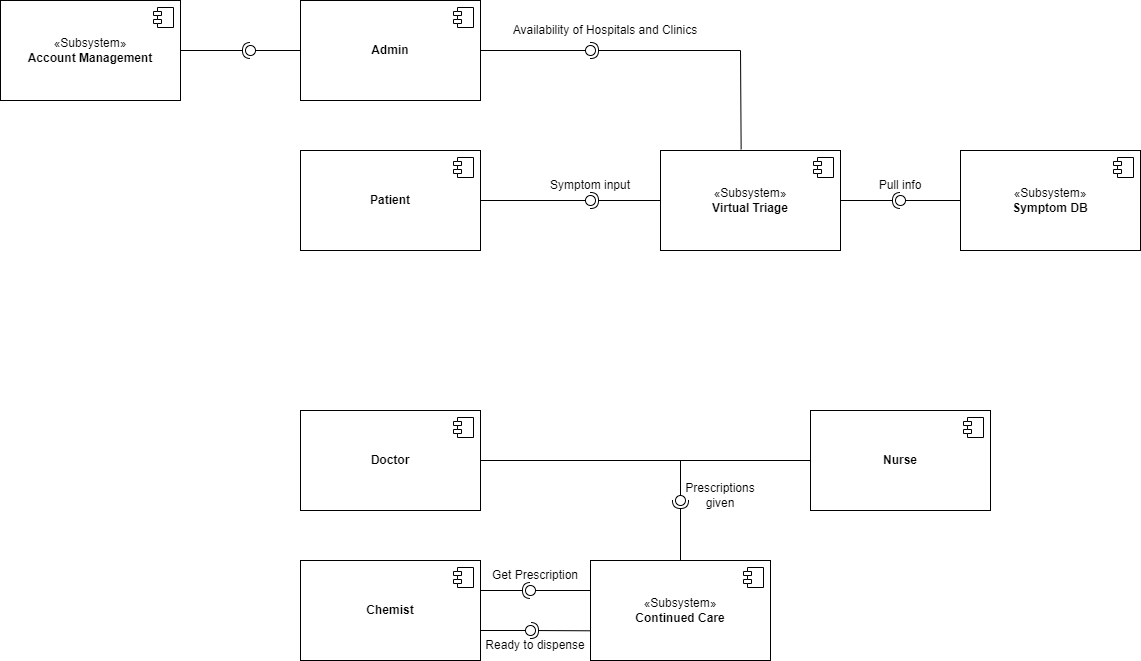

The diagram above was exported from draw.io. Its source (the exported page's mxGraphModel, read from the mxfile embedded in the PNG):
<mxGraphModel dx="1381" dy="815" grid="1" gridSize="10" guides="1" tooltips="1" connect="1" arrows="1" fold="1" page="1" pageScale="1" pageWidth="850" pageHeight="1100" math="0" shadow="0">
  <root>
    <mxCell id="0" />
    <mxCell id="1" parent="0" />
    <mxCell id="ZE2C090ErsIZaxLbfH1P-1" value="&lt;b&gt;Patient&lt;/b&gt;" style="html=1;dropTarget=0;whiteSpace=wrap;" parent="1" vertex="1">
      <mxGeometry x="410" y="170" width="180" height="100" as="geometry" />
    </mxCell>
    <mxCell id="ZE2C090ErsIZaxLbfH1P-2" value="" style="shape=module;jettyWidth=8;jettyHeight=4;" parent="ZE2C090ErsIZaxLbfH1P-1" vertex="1">
      <mxGeometry x="1" width="20" height="20" relative="1" as="geometry">
        <mxPoint x="-27" y="7" as="offset" />
      </mxGeometry>
    </mxCell>
    <mxCell id="ZE2C090ErsIZaxLbfH1P-3" value="«Subsystem»&lt;br&gt;&lt;b&gt;Account Management&lt;/b&gt;" style="html=1;dropTarget=0;whiteSpace=wrap;" parent="1" vertex="1">
      <mxGeometry x="110" y="20" width="180" height="100" as="geometry" />
    </mxCell>
    <mxCell id="ZE2C090ErsIZaxLbfH1P-4" value="" style="shape=module;jettyWidth=8;jettyHeight=4;" parent="ZE2C090ErsIZaxLbfH1P-3" vertex="1">
      <mxGeometry x="1" width="20" height="20" relative="1" as="geometry">
        <mxPoint x="-27" y="7" as="offset" />
      </mxGeometry>
    </mxCell>
    <mxCell id="ZE2C090ErsIZaxLbfH1P-5" value="&lt;b&gt;Doctor&lt;/b&gt;" style="html=1;dropTarget=0;whiteSpace=wrap;" parent="1" vertex="1">
      <mxGeometry x="410" y="430" width="180" height="100" as="geometry" />
    </mxCell>
    <mxCell id="ZE2C090ErsIZaxLbfH1P-6" value="" style="shape=module;jettyWidth=8;jettyHeight=4;" parent="ZE2C090ErsIZaxLbfH1P-5" vertex="1">
      <mxGeometry x="1" width="20" height="20" relative="1" as="geometry">
        <mxPoint x="-27" y="7" as="offset" />
      </mxGeometry>
    </mxCell>
    <mxCell id="ZE2C090ErsIZaxLbfH1P-7" value="&lt;b&gt;Chemist&lt;/b&gt;" style="html=1;dropTarget=0;whiteSpace=wrap;" parent="1" vertex="1">
      <mxGeometry x="410" y="580" width="180" height="100" as="geometry" />
    </mxCell>
    <mxCell id="ZE2C090ErsIZaxLbfH1P-8" value="" style="shape=module;jettyWidth=8;jettyHeight=4;" parent="ZE2C090ErsIZaxLbfH1P-7" vertex="1">
      <mxGeometry x="1" width="20" height="20" relative="1" as="geometry">
        <mxPoint x="-27" y="7" as="offset" />
      </mxGeometry>
    </mxCell>
    <mxCell id="ZE2C090ErsIZaxLbfH1P-9" value="&lt;b&gt;Admin&lt;/b&gt;" style="html=1;dropTarget=0;whiteSpace=wrap;" parent="1" vertex="1">
      <mxGeometry x="410" y="20" width="180" height="100" as="geometry" />
    </mxCell>
    <mxCell id="ZE2C090ErsIZaxLbfH1P-10" value="" style="shape=module;jettyWidth=8;jettyHeight=4;" parent="ZE2C090ErsIZaxLbfH1P-9" vertex="1">
      <mxGeometry x="1" width="20" height="20" relative="1" as="geometry">
        <mxPoint x="-27" y="7" as="offset" />
      </mxGeometry>
    </mxCell>
    <mxCell id="ZE2C090ErsIZaxLbfH1P-11" value="«Subsystem»&lt;br&gt;&lt;b&gt;Virtual Triage&lt;/b&gt;" style="html=1;dropTarget=0;whiteSpace=wrap;" parent="1" vertex="1">
      <mxGeometry x="770" y="170" width="180" height="100" as="geometry" />
    </mxCell>
    <mxCell id="ZE2C090ErsIZaxLbfH1P-12" value="" style="shape=module;jettyWidth=8;jettyHeight=4;" parent="ZE2C090ErsIZaxLbfH1P-11" vertex="1">
      <mxGeometry x="1" width="20" height="20" relative="1" as="geometry">
        <mxPoint x="-27" y="7" as="offset" />
      </mxGeometry>
    </mxCell>
    <mxCell id="ZE2C090ErsIZaxLbfH1P-15" value="" style="rounded=0;orthogonalLoop=1;jettySize=auto;html=1;endArrow=halfCircle;endFill=0;endSize=6;strokeWidth=1;sketch=0;exitX=0;exitY=0.5;exitDx=0;exitDy=0;" parent="1" source="ZE2C090ErsIZaxLbfH1P-11" edge="1">
      <mxGeometry relative="1" as="geometry">
        <mxPoint x="840" y="215" as="sourcePoint" />
        <mxPoint x="700" y="220" as="targetPoint" />
      </mxGeometry>
    </mxCell>
    <mxCell id="ZE2C090ErsIZaxLbfH1P-16" value="" style="rounded=0;orthogonalLoop=1;jettySize=auto;html=1;endArrow=oval;endFill=0;sketch=0;sourcePerimeterSpacing=0;targetPerimeterSpacing=0;endSize=10;exitX=1;exitY=0.5;exitDx=0;exitDy=0;" parent="1" source="ZE2C090ErsIZaxLbfH1P-1" edge="1">
      <mxGeometry relative="1" as="geometry">
        <mxPoint x="610" y="200" as="sourcePoint" />
        <mxPoint x="700" y="220" as="targetPoint" />
      </mxGeometry>
    </mxCell>
    <mxCell id="ZE2C090ErsIZaxLbfH1P-17" value="" style="ellipse;whiteSpace=wrap;html=1;align=center;aspect=fixed;fillColor=none;strokeColor=none;resizable=0;perimeter=centerPerimeter;rotatable=0;allowArrows=0;points=[];outlineConnect=1;" parent="1" vertex="1">
      <mxGeometry x="695" y="270" width="10" height="10" as="geometry" />
    </mxCell>
    <mxCell id="ZE2C090ErsIZaxLbfH1P-20" value="" style="ellipse;whiteSpace=wrap;html=1;align=center;aspect=fixed;fillColor=none;strokeColor=none;resizable=0;perimeter=centerPerimeter;rotatable=0;allowArrows=0;points=[];outlineConnect=1;" parent="1" vertex="1">
      <mxGeometry x="1005" y="160" width="10" height="10" as="geometry" />
    </mxCell>
    <mxCell id="ZE2C090ErsIZaxLbfH1P-21" value="Symptom input" style="text;html=1;align=center;verticalAlign=middle;whiteSpace=wrap;rounded=0;" parent="1" vertex="1">
      <mxGeometry x="650" y="190" width="100" height="30" as="geometry" />
    </mxCell>
    <mxCell id="ZE2C090ErsIZaxLbfH1P-23" value="" style="rounded=0;orthogonalLoop=1;jettySize=auto;html=1;endArrow=halfCircle;endFill=0;endSize=6;strokeWidth=1;sketch=0;exitX=1;exitY=0.5;exitDx=0;exitDy=0;" parent="1" edge="1">
      <mxGeometry relative="1" as="geometry">
        <mxPoint x="290" y="70" as="sourcePoint" />
        <mxPoint x="360" y="70" as="targetPoint" />
        <Array as="points">
          <mxPoint x="360" y="70" />
        </Array>
      </mxGeometry>
    </mxCell>
    <mxCell id="ZE2C090ErsIZaxLbfH1P-24" value="" style="rounded=0;orthogonalLoop=1;jettySize=auto;html=1;endArrow=oval;endFill=0;sketch=0;sourcePerimeterSpacing=0;targetPerimeterSpacing=0;endSize=10;exitX=0;exitY=0.5;exitDx=0;exitDy=0;" parent="1" source="ZE2C090ErsIZaxLbfH1P-9" edge="1">
      <mxGeometry relative="1" as="geometry">
        <mxPoint x="405" y="70.00000000000003" as="sourcePoint" />
        <mxPoint x="360" y="70" as="targetPoint" />
      </mxGeometry>
    </mxCell>
    <mxCell id="ZE2C090ErsIZaxLbfH1P-25" value="" style="ellipse;whiteSpace=wrap;html=1;align=center;aspect=fixed;fillColor=none;strokeColor=none;resizable=0;perimeter=centerPerimeter;rotatable=0;allowArrows=0;points=[];outlineConnect=1;" parent="1" vertex="1">
      <mxGeometry x="360" y="60" width="10" height="10" as="geometry" />
    </mxCell>
    <mxCell id="ZE2C090ErsIZaxLbfH1P-27" value="&lt;b&gt;Nurse&lt;/b&gt;" style="html=1;dropTarget=0;whiteSpace=wrap;" parent="1" vertex="1">
      <mxGeometry x="920" y="430" width="180" height="100" as="geometry" />
    </mxCell>
    <mxCell id="ZE2C090ErsIZaxLbfH1P-28" value="" style="shape=module;jettyWidth=8;jettyHeight=4;" parent="ZE2C090ErsIZaxLbfH1P-27" vertex="1">
      <mxGeometry x="1" width="20" height="20" relative="1" as="geometry">
        <mxPoint x="-27" y="7" as="offset" />
      </mxGeometry>
    </mxCell>
    <mxCell id="ZE2C090ErsIZaxLbfH1P-29" value="" style="rounded=0;orthogonalLoop=1;jettySize=auto;html=1;endArrow=halfCircle;endFill=0;endSize=6;strokeWidth=1;sketch=0;" parent="1" edge="1">
      <mxGeometry relative="1" as="geometry">
        <mxPoint x="850" y="70" as="sourcePoint" />
        <mxPoint x="700" y="70" as="targetPoint" />
      </mxGeometry>
    </mxCell>
    <mxCell id="ZE2C090ErsIZaxLbfH1P-30" value="" style="rounded=0;orthogonalLoop=1;jettySize=auto;html=1;endArrow=oval;endFill=0;sketch=0;sourcePerimeterSpacing=0;targetPerimeterSpacing=0;endSize=10;exitX=1;exitY=0.5;exitDx=0;exitDy=0;" parent="1" source="ZE2C090ErsIZaxLbfH1P-9" edge="1">
      <mxGeometry relative="1" as="geometry">
        <mxPoint x="670" y="235" as="sourcePoint" />
        <mxPoint x="700" y="70" as="targetPoint" />
      </mxGeometry>
    </mxCell>
    <mxCell id="ZE2C090ErsIZaxLbfH1P-31" value="" style="ellipse;whiteSpace=wrap;html=1;align=center;aspect=fixed;fillColor=none;strokeColor=none;resizable=0;perimeter=centerPerimeter;rotatable=0;allowArrows=0;points=[];outlineConnect=1;" parent="1" vertex="1">
      <mxGeometry x="685" y="230" width="10" height="10" as="geometry" />
    </mxCell>
    <mxCell id="ZE2C090ErsIZaxLbfH1P-32" value="" style="endArrow=none;html=1;rounded=0;exitX=0.448;exitY=-0.012;exitDx=0;exitDy=0;exitPerimeter=0;" parent="1" source="ZE2C090ErsIZaxLbfH1P-11" edge="1">
      <mxGeometry width="50" height="50" relative="1" as="geometry">
        <mxPoint x="660" y="150" as="sourcePoint" />
        <mxPoint x="850" y="70" as="targetPoint" />
      </mxGeometry>
    </mxCell>
    <mxCell id="ZE2C090ErsIZaxLbfH1P-33" value="Availability of Hospitals and Clinics" style="text;html=1;align=center;verticalAlign=middle;whiteSpace=wrap;rounded=0;" parent="1" vertex="1">
      <mxGeometry x="620" y="40" width="190" height="20" as="geometry" />
    </mxCell>
    <mxCell id="ZE2C090ErsIZaxLbfH1P-35" value="«Subsystem»&lt;br&gt;&lt;b&gt;Symptom DB&lt;/b&gt;" style="html=1;dropTarget=0;whiteSpace=wrap;" parent="1" vertex="1">
      <mxGeometry x="1070" y="170" width="180" height="100" as="geometry" />
    </mxCell>
    <mxCell id="ZE2C090ErsIZaxLbfH1P-36" value="" style="shape=module;jettyWidth=8;jettyHeight=4;" parent="ZE2C090ErsIZaxLbfH1P-35" vertex="1">
      <mxGeometry x="1" width="20" height="20" relative="1" as="geometry">
        <mxPoint x="-27" y="7" as="offset" />
      </mxGeometry>
    </mxCell>
    <mxCell id="ZE2C090ErsIZaxLbfH1P-37" value="" style="rounded=0;orthogonalLoop=1;jettySize=auto;html=1;endArrow=halfCircle;endFill=0;endSize=6;strokeWidth=1;sketch=0;exitX=1;exitY=0.5;exitDx=0;exitDy=0;" parent="1" source="ZE2C090ErsIZaxLbfH1P-11" edge="1">
      <mxGeometry relative="1" as="geometry">
        <mxPoint x="970" y="200" as="sourcePoint" />
        <mxPoint x="1010" y="220" as="targetPoint" />
      </mxGeometry>
    </mxCell>
    <mxCell id="ZE2C090ErsIZaxLbfH1P-38" value="" style="rounded=0;orthogonalLoop=1;jettySize=auto;html=1;endArrow=oval;endFill=0;sketch=0;sourcePerimeterSpacing=0;targetPerimeterSpacing=0;endSize=10;exitX=0;exitY=0.5;exitDx=0;exitDy=0;" parent="1" source="ZE2C090ErsIZaxLbfH1P-35" edge="1">
      <mxGeometry relative="1" as="geometry">
        <mxPoint x="920" y="235" as="sourcePoint" />
        <mxPoint x="1010" y="220" as="targetPoint" />
      </mxGeometry>
    </mxCell>
    <mxCell id="ZE2C090ErsIZaxLbfH1P-39" value="" style="ellipse;whiteSpace=wrap;html=1;align=center;aspect=fixed;fillColor=none;strokeColor=none;resizable=0;perimeter=centerPerimeter;rotatable=0;allowArrows=0;points=[];outlineConnect=1;" parent="1" vertex="1">
      <mxGeometry x="935" y="230" width="10" height="10" as="geometry" />
    </mxCell>
    <mxCell id="ZE2C090ErsIZaxLbfH1P-41" value="Pull info" style="text;html=1;align=center;verticalAlign=middle;whiteSpace=wrap;rounded=0;" parent="1" vertex="1">
      <mxGeometry x="960" y="190" width="100" height="30" as="geometry" />
    </mxCell>
    <mxCell id="ZE2C090ErsIZaxLbfH1P-44" value="«Subsystem»&lt;br&gt;&lt;b&gt;Continued Care&lt;/b&gt;" style="html=1;dropTarget=0;whiteSpace=wrap;" parent="1" vertex="1">
      <mxGeometry x="700" y="580" width="180" height="100" as="geometry" />
    </mxCell>
    <mxCell id="ZE2C090ErsIZaxLbfH1P-45" value="" style="shape=module;jettyWidth=8;jettyHeight=4;" parent="ZE2C090ErsIZaxLbfH1P-44" vertex="1">
      <mxGeometry x="1" width="20" height="20" relative="1" as="geometry">
        <mxPoint x="-27" y="7" as="offset" />
      </mxGeometry>
    </mxCell>
    <mxCell id="ZE2C090ErsIZaxLbfH1P-46" value="" style="rounded=0;orthogonalLoop=1;jettySize=auto;html=1;endArrow=halfCircle;endFill=0;endSize=6;strokeWidth=1;sketch=0;" parent="1" edge="1">
      <mxGeometry relative="1" as="geometry">
        <mxPoint x="790" y="580" as="sourcePoint" />
        <mxPoint x="790" y="520" as="targetPoint" />
      </mxGeometry>
    </mxCell>
    <mxCell id="ZE2C090ErsIZaxLbfH1P-47" value="" style="rounded=0;orthogonalLoop=1;jettySize=auto;html=1;endArrow=oval;endFill=0;sketch=0;sourcePerimeterSpacing=0;targetPerimeterSpacing=0;endSize=10;" parent="1" edge="1">
      <mxGeometry relative="1" as="geometry">
        <mxPoint x="790" y="480" as="sourcePoint" />
        <mxPoint x="790" y="520" as="targetPoint" />
      </mxGeometry>
    </mxCell>
    <mxCell id="ZE2C090ErsIZaxLbfH1P-48" value="" style="ellipse;whiteSpace=wrap;html=1;align=center;aspect=fixed;fillColor=none;strokeColor=none;resizable=0;perimeter=centerPerimeter;rotatable=0;allowArrows=0;points=[];outlineConnect=1;" parent="1" vertex="1">
      <mxGeometry x="785" y="490" width="10" height="10" as="geometry" />
    </mxCell>
    <mxCell id="ZE2C090ErsIZaxLbfH1P-49" value="" style="endArrow=none;html=1;rounded=0;exitX=1;exitY=0.5;exitDx=0;exitDy=0;" parent="1" source="ZE2C090ErsIZaxLbfH1P-5" edge="1">
      <mxGeometry width="50" height="50" relative="1" as="geometry">
        <mxPoint x="790" y="640" as="sourcePoint" />
        <mxPoint x="920" y="480" as="targetPoint" />
      </mxGeometry>
    </mxCell>
    <mxCell id="ZE2C090ErsIZaxLbfH1P-51" value="Prescriptions given" style="text;html=1;align=center;verticalAlign=middle;whiteSpace=wrap;rounded=0;" parent="1" vertex="1">
      <mxGeometry x="795" y="500" width="70" height="30" as="geometry" />
    </mxCell>
    <mxCell id="ZE2C090ErsIZaxLbfH1P-52" value="" style="rounded=0;orthogonalLoop=1;jettySize=auto;html=1;endArrow=halfCircle;endFill=0;endSize=6;strokeWidth=1;sketch=0;exitX=1;exitY=0.5;exitDx=0;exitDy=0;" parent="1" edge="1">
      <mxGeometry relative="1" as="geometry">
        <mxPoint x="590" y="610" as="sourcePoint" />
        <mxPoint x="640" y="610" as="targetPoint" />
      </mxGeometry>
    </mxCell>
    <mxCell id="ZE2C090ErsIZaxLbfH1P-53" value="" style="rounded=0;orthogonalLoop=1;jettySize=auto;html=1;endArrow=oval;endFill=0;sketch=0;sourcePerimeterSpacing=0;targetPerimeterSpacing=0;endSize=10;exitX=0;exitY=0.5;exitDx=0;exitDy=0;" parent="1" edge="1">
      <mxGeometry relative="1" as="geometry">
        <mxPoint x="700" y="610" as="sourcePoint" />
        <mxPoint x="640" y="610" as="targetPoint" />
      </mxGeometry>
    </mxCell>
    <mxCell id="ZE2C090ErsIZaxLbfH1P-54" value="" style="ellipse;whiteSpace=wrap;html=1;align=center;aspect=fixed;fillColor=none;strokeColor=none;resizable=0;perimeter=centerPerimeter;rotatable=0;allowArrows=0;points=[];outlineConnect=1;" parent="1" vertex="1">
      <mxGeometry x="665" y="625" width="10" height="10" as="geometry" />
    </mxCell>
    <mxCell id="ZE2C090ErsIZaxLbfH1P-55" value="" style="rounded=0;orthogonalLoop=1;jettySize=auto;html=1;endArrow=halfCircle;endFill=0;endSize=6;strokeWidth=1;sketch=0;exitX=0.002;exitY=0.703;exitDx=0;exitDy=0;exitPerimeter=0;" parent="1" source="ZE2C090ErsIZaxLbfH1P-44" edge="1">
      <mxGeometry relative="1" as="geometry">
        <mxPoint x="690" y="660" as="sourcePoint" />
        <mxPoint x="640" y="650" as="targetPoint" />
      </mxGeometry>
    </mxCell>
    <mxCell id="ZE2C090ErsIZaxLbfH1P-56" value="" style="rounded=0;orthogonalLoop=1;jettySize=auto;html=1;endArrow=oval;endFill=0;sketch=0;sourcePerimeterSpacing=0;targetPerimeterSpacing=0;endSize=10;" parent="1" edge="1">
      <mxGeometry relative="1" as="geometry">
        <mxPoint x="590" y="650" as="sourcePoint" />
        <mxPoint x="640" y="650" as="targetPoint" />
      </mxGeometry>
    </mxCell>
    <mxCell id="ZE2C090ErsIZaxLbfH1P-57" value="" style="ellipse;whiteSpace=wrap;html=1;align=center;aspect=fixed;fillColor=none;strokeColor=none;resizable=0;perimeter=centerPerimeter;rotatable=0;allowArrows=0;points=[];outlineConnect=1;flipH=0;" parent="1" vertex="1">
      <mxGeometry x="665" y="665" width="10" height="10" as="geometry" />
    </mxCell>
    <mxCell id="ZE2C090ErsIZaxLbfH1P-59" value="Get Prescription&lt;span style=&quot;color: rgba(0, 0, 0, 0); font-family: monospace; font-size: 0px; text-align: start; text-wrap: nowrap;&quot;&gt;%3CmxGraphModel%3E%3Croot%3E%3CmxCell%20id%3D%220%22%2F%3E%3CmxCell%20id%3D%221%22%20parent%3D%220%22%2F%3E%3CmxCell%20id%3D%222%22%20value%3D%22%22%20style%3D%22rounded%3D0%3BorthogonalLoop%3D1%3BjettySize%3Dauto%3Bhtml%3D1%3BendArrow%3DhalfCircle%3BendFill%3D0%3BendSize%3D6%3BstrokeWidth%3D1%3Bsketch%3D0%3BexitX%3D1%3BexitY%3D0.5%3BexitDx%3D0%3BexitDy%3D0%3B%22%20edge%3D%221%22%20parent%3D%221%22%3E%3CmxGeometry%20relative%3D%221%22%20as%3D%22geometry%22%3E%3CmxPoint%20x%3D%22590%22%20y%3D%22510%22%20as%3D%22sourcePoint%22%2F%3E%3CmxPoint%20x%3D%22640%22%20y%3D%22510%22%20as%3D%22targetPoint%22%2F%3E%3C%2FmxGeometry%3E%3C%2FmxCell%3E%3CmxCell%20id%3D%223%22%20value%3D%22%22%20style%3D%22rounded%3D0%3BorthogonalLoop%3D1%3BjettySize%3Dauto%3Bhtml%3D1%3BendArrow%3Doval%3BendFill%3D0%3Bsketch%3D0%3BsourcePerimeterSpacing%3D0%3BtargetPerimeterSpacing%3D0%3BendSize%3D10%3BexitX%3D0%3BexitY%3D0.5%3BexitDx%3D0%3BexitDy%3D0%3B%22%20edge%3D%221%22%20parent%3D%221%22%3E%3CmxGeometry%20relative%3D%221%22%20as%3D%22geometry%22%3E%3CmxPoint%20x%3D%22700%22%20y%3D%22510%22%20as%3D%22sourcePoint%22%2F%3E%3CmxPoint%20x%3D%22640%22%20y%3D%22510%22%20as%3D%22targetPoint%22%2F%3E%3C%2FmxGeometry%3E%3C%2FmxCell%3E%3CmxCell%20id%3D%224%22%20value%3D%22%22%20style%3D%22ellipse%3BwhiteSpace%3Dwrap%3Bhtml%3D1%3Balign%3Dcenter%3Baspect%3Dfixed%3BfillColor%3Dnone%3BstrokeColor%3Dnone%3Bresizable%3D0%3Bperimeter%3DcenterPerimeter%3Brotatable%3D0%3BallowArrows%3D0%3Bpoints%3D%5B%5D%3BoutlineConnect%3D1%3B%22%20vertex%3D%221%22%20parent%3D%221%22%3E%3CmxGeometry%20x%3D%22665%22%20y%3D%22525%22%20width%3D%2210%22%20height%3D%2210%22%20as%3D%22geometry%22%2F%3E%3C%2FmxCell%3E%3C%2Froot%3E%3C%2FmxGraphModel%3E&lt;/span&gt;" style="text;html=1;align=center;verticalAlign=middle;whiteSpace=wrap;rounded=0;" parent="1" vertex="1">
      <mxGeometry x="590" y="580" width="110" height="30" as="geometry" />
    </mxCell>
    <mxCell id="ZE2C090ErsIZaxLbfH1P-60" value="Ready to dispense" style="text;html=1;align=center;verticalAlign=middle;whiteSpace=wrap;rounded=0;" parent="1" vertex="1">
      <mxGeometry x="590" y="650" width="110" height="30" as="geometry" />
    </mxCell>
  </root>
</mxGraphModel>